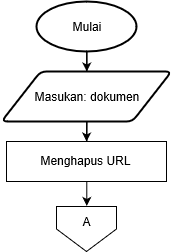

The diagram above was exported from draw.io. Its source (the exported page's mxGraphModel, read from the mxfile embedded in the PNG):
<mxGraphModel grid="1" dx="584" dy="677" gridSize="10" guides="1" tooltips="1" connect="1" arrows="1" fold="1" page="1" pageScale="1" pageWidth="827" pageHeight="1169" math="0" shadow="0">
  <root>
    <mxCell id="yaRAwyYscWFO_BQeM0Pw-0" />
    <mxCell id="yaRAwyYscWFO_BQeM0Pw-1" parent="yaRAwyYscWFO_BQeM0Pw-0" />
    <mxCell id="csgiAaqrGQwBrBaG38cb-0" value="" parent="yaRAwyYscWFO_BQeM0Pw-1" style="edgeStyle=orthogonalEdgeStyle;rounded=0;orthogonalLoop=1;jettySize=auto;html=1;" edge="1" source="csgiAaqrGQwBrBaG38cb-1" target="csgiAaqrGQwBrBaG38cb-3">
      <mxGeometry as="geometry" relative="1" />
    </mxCell>
    <mxCell id="csgiAaqrGQwBrBaG38cb-1" value="&lt;div align=&quot;center&quot;&gt;Mulai&lt;/div&gt;" parent="yaRAwyYscWFO_BQeM0Pw-1" style="strokeWidth=2;html=1;shape=mxgraph.flowchart.start_1;whiteSpace=wrap;align=center;" vertex="1">
      <mxGeometry as="geometry" y="190" x="150" width="100" height="50" />
    </mxCell>
    <mxCell id="csgiAaqrGQwBrBaG38cb-2" value="" parent="yaRAwyYscWFO_BQeM0Pw-1" style="edgeStyle=orthogonalEdgeStyle;rounded=0;orthogonalLoop=1;jettySize=auto;html=1;" edge="1" source="csgiAaqrGQwBrBaG38cb-3">
      <mxGeometry as="geometry" relative="1">
        <mxPoint as="targetPoint" y="330" x="200" />
      </mxGeometry>
    </mxCell>
    <mxCell id="csgiAaqrGQwBrBaG38cb-3" value="Masukan: dokumen" parent="yaRAwyYscWFO_BQeM0Pw-1" style="shape=parallelogram;html=1;strokeWidth=2;perimeter=parallelogramPerimeter;whiteSpace=wrap;rounded=1;arcSize=12;size=0.23;" vertex="1">
      <mxGeometry as="geometry" y="260" x="115" width="170" height="50" />
    </mxCell>
    <mxCell id="csgiAaqrGQwBrBaG38cb-20" parent="yaRAwyYscWFO_BQeM0Pw-1" style="edgeStyle=orthogonalEdgeStyle;rounded=0;orthogonalLoop=1;jettySize=auto;html=1;entryX=0.5;entryY=0;entryDx=0;entryDy=0;" edge="1" source="csgiAaqrGQwBrBaG38cb-8" target="csgiAaqrGQwBrBaG38cb-15">
      <mxGeometry as="geometry" relative="1">
        <mxPoint as="targetPoint" y="390" x="200" />
      </mxGeometry>
    </mxCell>
    <mxCell id="csgiAaqrGQwBrBaG38cb-8" value="Menghapus URL" parent="yaRAwyYscWFO_BQeM0Pw-1" style="rounded=0;whiteSpace=wrap;html=1;" vertex="1">
      <mxGeometry as="geometry" y="330" x="120" width="160" height="40" />
    </mxCell>
    <mxCell id="csgiAaqrGQwBrBaG38cb-17" value="" parent="yaRAwyYscWFO_BQeM0Pw-1" style="group" vertex="1" connectable="0">
      <mxGeometry as="geometry" y="395" x="170" width="60" height="45" />
    </mxCell>
    <mxCell id="csgiAaqrGQwBrBaG38cb-15" value="" parent="csgiAaqrGQwBrBaG38cb-17" style="verticalLabelPosition=bottom;verticalAlign=top;html=1;shape=offPageConnector;rounded=0;size=0.5;" vertex="1">
      <mxGeometry as="geometry" width="60" height="45" />
    </mxCell>
    <mxCell id="csgiAaqrGQwBrBaG38cb-16" value="A" parent="csgiAaqrGQwBrBaG38cb-17" style="text;html=1;strokeColor=none;fillColor=none;align=center;verticalAlign=middle;whiteSpace=wrap;rounded=0;" vertex="1">
      <mxGeometry as="geometry" y="5" x="10" width="40" height="20" />
    </mxCell>
  </root>
</mxGraphModel>